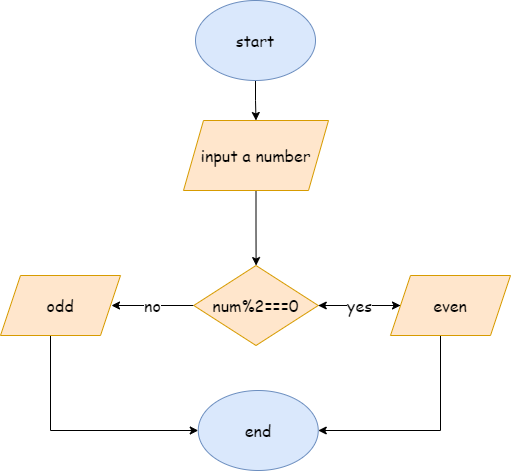

The diagram above was exported from draw.io. Its source (the exported page's mxGraphModel, read from the mxfile embedded in the PNG):
<mxGraphModel dx="1038" dy="560" grid="1" gridSize="10" guides="1" tooltips="1" connect="1" arrows="1" fold="1" page="1" pageScale="1" pageWidth="850" pageHeight="1100" math="0" shadow="0">
  <root>
    <mxCell id="0" />
    <mxCell id="1" parent="0" />
    <mxCell id="NFiiOCa1zS5dFUyGV7IV-6" style="edgeStyle=orthogonalEdgeStyle;rounded=0;orthogonalLoop=1;jettySize=auto;html=1;exitX=0.5;exitY=1;exitDx=0;exitDy=0;entryX=0.5;entryY=0;entryDx=0;entryDy=0;fontFamily=Comic Sans MS;fontSize=16;" edge="1" parent="1" source="NFiiOCa1zS5dFUyGV7IV-1" target="NFiiOCa1zS5dFUyGV7IV-4">
      <mxGeometry relative="1" as="geometry" />
    </mxCell>
    <mxCell id="NFiiOCa1zS5dFUyGV7IV-1" value="start" style="ellipse;whiteSpace=wrap;html=1;fontFamily=Comic Sans MS;fontSize=16;fillColor=#dae8fc;strokeColor=#6c8ebf;" vertex="1" parent="1">
      <mxGeometry x="365" y="20" width="120" height="80" as="geometry" />
    </mxCell>
    <mxCell id="NFiiOCa1zS5dFUyGV7IV-8" value="" style="edgeStyle=orthogonalEdgeStyle;rounded=0;orthogonalLoop=1;jettySize=auto;html=1;fontFamily=Comic Sans MS;fontSize=16;" edge="1" parent="1" source="NFiiOCa1zS5dFUyGV7IV-4" target="NFiiOCa1zS5dFUyGV7IV-7">
      <mxGeometry relative="1" as="geometry" />
    </mxCell>
    <mxCell id="NFiiOCa1zS5dFUyGV7IV-4" value="input a number" style="shape=parallelogram;perimeter=parallelogramPerimeter;whiteSpace=wrap;html=1;fixedSize=1;fontFamily=Comic Sans MS;fontSize=16;fillColor=#ffe6cc;strokeColor=#d79b00;" vertex="1" parent="1">
      <mxGeometry x="353" y="140" width="145" height="70" as="geometry" />
    </mxCell>
    <mxCell id="NFiiOCa1zS5dFUyGV7IV-10" value="no" style="edgeStyle=orthogonalEdgeStyle;rounded=0;orthogonalLoop=1;jettySize=auto;html=1;fontFamily=Comic Sans MS;fontSize=16;" edge="1" parent="1" source="NFiiOCa1zS5dFUyGV7IV-7">
      <mxGeometry relative="1" as="geometry">
        <mxPoint x="281" y="325" as="targetPoint" />
      </mxGeometry>
    </mxCell>
    <mxCell id="NFiiOCa1zS5dFUyGV7IV-12" value="" style="edgeStyle=orthogonalEdgeStyle;rounded=0;orthogonalLoop=1;jettySize=auto;html=1;fontFamily=Comic Sans MS;fontSize=16;" edge="1" parent="1" source="NFiiOCa1zS5dFUyGV7IV-7">
      <mxGeometry relative="1" as="geometry">
        <mxPoint x="570" y="325" as="targetPoint" />
      </mxGeometry>
    </mxCell>
    <mxCell id="NFiiOCa1zS5dFUyGV7IV-7" value="num%2===0" style="rhombus;whiteSpace=wrap;html=1;fontSize=16;fontFamily=Comic Sans MS;fillColor=#ffe6cc;strokeColor=#d79b00;" vertex="1" parent="1">
      <mxGeometry x="363.25" y="285" width="124.5" height="80" as="geometry" />
    </mxCell>
    <mxCell id="NFiiOCa1zS5dFUyGV7IV-15" value="yes" style="edgeStyle=orthogonalEdgeStyle;rounded=0;orthogonalLoop=1;jettySize=auto;html=1;fontFamily=Comic Sans MS;fontSize=16;" edge="1" parent="1" source="NFiiOCa1zS5dFUyGV7IV-13" target="NFiiOCa1zS5dFUyGV7IV-7">
      <mxGeometry relative="1" as="geometry" />
    </mxCell>
    <mxCell id="NFiiOCa1zS5dFUyGV7IV-17" style="edgeStyle=orthogonalEdgeStyle;rounded=0;orthogonalLoop=1;jettySize=auto;html=1;fontFamily=Comic Sans MS;fontSize=16;" edge="1" parent="1" source="NFiiOCa1zS5dFUyGV7IV-13" target="NFiiOCa1zS5dFUyGV7IV-18">
      <mxGeometry relative="1" as="geometry">
        <mxPoint x="620" y="430" as="targetPoint" />
        <Array as="points">
          <mxPoint x="610" y="450" />
        </Array>
      </mxGeometry>
    </mxCell>
    <mxCell id="NFiiOCa1zS5dFUyGV7IV-13" value="even" style="shape=parallelogram;perimeter=parallelogramPerimeter;whiteSpace=wrap;html=1;fixedSize=1;fontFamily=Comic Sans MS;fontSize=16;fillColor=#ffe6cc;strokeColor=#d79b00;" vertex="1" parent="1">
      <mxGeometry x="560" y="295" width="120" height="60" as="geometry" />
    </mxCell>
    <mxCell id="NFiiOCa1zS5dFUyGV7IV-16" style="edgeStyle=orthogonalEdgeStyle;rounded=0;orthogonalLoop=1;jettySize=auto;html=1;fontFamily=Comic Sans MS;fontSize=16;" edge="1" parent="1" source="NFiiOCa1zS5dFUyGV7IV-14" target="NFiiOCa1zS5dFUyGV7IV-18">
      <mxGeometry relative="1" as="geometry">
        <mxPoint x="230" y="450" as="targetPoint" />
        <Array as="points">
          <mxPoint x="220" y="450" />
        </Array>
      </mxGeometry>
    </mxCell>
    <mxCell id="NFiiOCa1zS5dFUyGV7IV-14" value="odd" style="shape=parallelogram;perimeter=parallelogramPerimeter;whiteSpace=wrap;html=1;fixedSize=1;fontFamily=Comic Sans MS;fontSize=16;fillColor=#ffe6cc;strokeColor=#d79b00;" vertex="1" parent="1">
      <mxGeometry x="170" y="295" width="120" height="60" as="geometry" />
    </mxCell>
    <mxCell id="NFiiOCa1zS5dFUyGV7IV-18" value="end" style="ellipse;whiteSpace=wrap;html=1;fontFamily=Comic Sans MS;fontSize=16;fillColor=#dae8fc;strokeColor=#6c8ebf;" vertex="1" parent="1">
      <mxGeometry x="367.75" y="410" width="120" height="80" as="geometry" />
    </mxCell>
  </root>
</mxGraphModel>